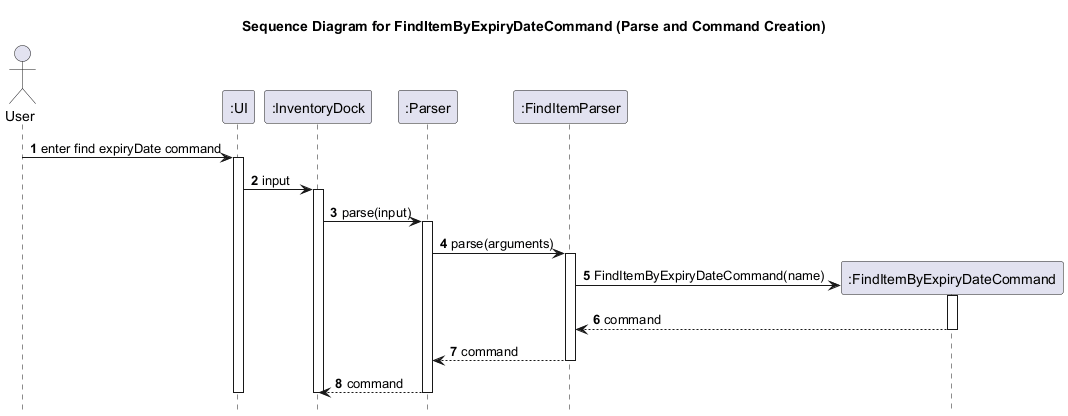

The diagram above was rendered by PlantUML. Its source (embedded in the PNG):
@startuml
title Sequence Diagram for FindItemByExpiryDateCommand (Parse and Command Creation)

autonumber
hide footbox

actor User
participant ":UI" as UI
participant ":InventoryDock" as InventoryDock
participant ":Parser" as Parser
participant ":FindItemParser" as FindItemParser

User -> UI: enter find expiryDate command
activate UI
UI -> InventoryDock: input
activate InventoryDock
InventoryDock -> Parser: parse(input)
activate Parser
Parser -> FindItemParser: parse(arguments)
activate FindItemParser
create ":FindItemByExpiryDateCommand" as FindItemByExpiryDateCommand
FindItemParser -> FindItemByExpiryDateCommand: FindItemByExpiryDateCommand(name)
activate FindItemByExpiryDateCommand
FindItemByExpiryDateCommand --> FindItemParser: command
deactivate FindItemByExpiryDateCommand
FindItemParser --> Parser: command
deactivate FindItemParser
Parser --> InventoryDock: command
deactivate Parser
deactivate InventoryDock
deactivate UI
@enduml